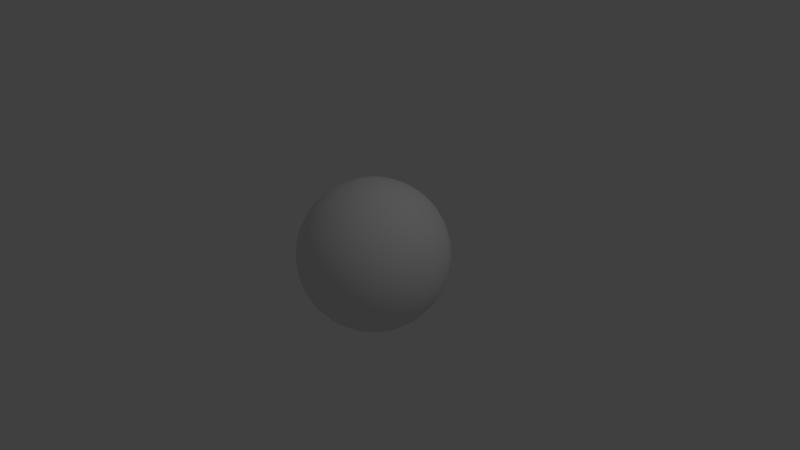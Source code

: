 # Source: pinkblue1.blend  (saved by Blender 2.76.0; exported with 4.5.12 LTS)
import bpy
from mathutils import Matrix  # noqa: F401  (used for matrix-valued properties, if any)

bpy.ops.wm.read_factory_settings(use_empty=True)
scene = bpy.context.scene
scene.name = 'Scene'

# ---- collections
col_collection_1 = bpy.data.collections.new('Collection 1'); scene.collection.children.link(col_collection_1)

# ---- materials (node trees are filled in below, after node groups)
mat_pinkbluematerial1 = bpy.data.materials.new('pinkblueMaterial1')
mat_pinkbluematerial1.alpha_threshold = 0.0
mat_pinkbluematerial1.use_transparent_shadow = False
mat_pinkbluematerial1.roughness = 0.5

# ---- material node trees

# ---- world
world_world = bpy.data.worlds.new('World'); scene.world = world_world
world_world.color = (0.05088, 0.05088, 0.05088)
world_world.use_sun_shadow = False
world_world.sun_shadow_jitter_overblur = 0.0
world_world.cycles.sampling_method = 'MANUAL'
world_world.cycles.sample_map_resolution = 256

# ---- cameras
cam_camera = bpy.data.cameras.new('Camera')
cam_camera.clip_end = 100.0
cam_camera.lens = 35.0
cam_camera.sensor_width = 32.0
cam_camera.sensor_height = 18.0
cam_camera.ortho_scale = 7.314
cam_camera.dof.focus_distance = 0.0
cam_camera.dof.aperture_fstop = 128.0

# ---- lights
light_lamp = bpy.data.lights.new('Lamp', 'POINT')
light_lamp.transmission_factor = 0.0
light_lamp.cutoff_distance = 30.0
light_lamp.energy = 100.0
light_lamp.shadow_buffer_clip_start = 1.001
light_lamp.shadow_soft_size = 0.1
light_lamp.shadow_maximum_resolution = 0.006
light_lamp.use_absolute_resolution = True
light_lamp.cycles.use_multiple_importance_sampling = False

# ---- meshes
me_sphere = bpy.data.meshes.new('Sphere')
me_sphere.from_pydata([(-0.1951, 0.0, 0.9808), (-0.3827, 0.0, 0.9239), (-0.5556, 0.0, 0.8315), (-0.7071, 0.0, 0.7071), (-0.8315, 0.0, 0.5556), (-0.9239, 0.0, 0.3827), (-0.9808, 0.0, 0.1951), (-1.0, 0.0, 7.55e-08), (-0.9808, 0.0, -0.1951), (-0.9239, 0.0, -0.3827), (-0.8315, 0.0, -0.5556), (-0.7071, 0.0, -0.7071), (-0.5556, 0.0, -0.8315), (-0.3827, 0.0, -0.9239), (-0.1951, 0.0, -0.9808), (-0.1913, 0.03806, 0.9808), (-0.3753, 0.07466, 0.9239), (-0.5449, 0.1084, 0.8315), (-0.6935, 0.1379, 0.7071), (-0.8155, 0.1622, 0.5556), (-0.9061, 0.1802, 0.3827), (-0.9619, 0.1913, 0.1951), (-0.9808, 0.1951, 7.55e-08), (-0.9619, 0.1913, -0.1951), (-0.9061, 0.1802, -0.3827), (-0.8155, 0.1622, -0.5556), (-0.6935, 0.1379, -0.7071), (-0.5449, 0.1084, -0.8315), (-0.3753, 0.07466, -0.9239), (-0.1913, 0.03806, -0.9808), (-0.1802, 0.07466, 0.9808), (-0.3536, 0.1464, 0.9239), (-0.5133, 0.2126, 0.8315), (-0.6533, 0.2706, 0.7071), (-0.7682, 0.3182, 0.5556), (-0.8536, 0.3536, 0.3827), (-0.9061, 0.3753, 0.1951), (-0.9239, 0.3827, 7.55e-08), (-0.9061, 0.3753, -0.1951), (-0.8536, 0.3536, -0.3827), (-0.7682, 0.3182, -0.5556), (-0.6533, 0.2706, -0.7071), (-0.5133, 0.2126, -0.8315), (-0.3536, 0.1464, -0.9239), (-0.1802, 0.07466, -0.9808), (-0.1622, 0.1084, 0.9808), (-0.3182, 0.2126, 0.9239), (-0.4619, 0.3087, 0.8315), (-0.5879, 0.3928, 0.7071), (-0.6913, 0.4619, 0.5556), (-0.7682, 0.5133, 0.3827), (-0.8155, 0.5449, 0.1951), (-0.8315, 0.5556, 7.55e-08), (-0.8155, 0.5449, -0.1951), (-0.7682, 0.5133, -0.3827), (-0.6913, 0.4619, -0.5556), (-0.5879, 0.3928, -0.7071), (-0.4619, 0.3087, -0.8315), (-0.3182, 0.2126, -0.9239), (-0.1622, 0.1084, -0.9808), (-0.1379, 0.1379, 0.9808), (-0.2706, 0.2706, 0.9239), (-0.3928, 0.3928, 0.8315), (-0.5, 0.5, 0.7071), (-0.5879, 0.5879, 0.5556), (-0.6533, 0.6533, 0.3827), (-0.6935, 0.6935, 0.1951), (-0.7071, 0.7071, 7.55e-08), (-0.6935, 0.6935, -0.1951), (-0.6533, 0.6533, -0.3827), (-0.5879, 0.5879, -0.5556), (-0.5, 0.5, -0.7071), (-0.3928, 0.3928, -0.8315), (-0.2706, 0.2706, -0.9239), (-0.1379, 0.1379, -0.9808), (-0.1084, 0.1622, 0.9808), (-0.2126, 0.3182, 0.9239), (-0.3087, 0.4619, 0.8315), (-0.3928, 0.5879, 0.7071), (-0.4619, 0.6913, 0.5556), (-0.5133, 0.7682, 0.3827), (-0.5449, 0.8155, 0.1951), (-0.5556, 0.8315, 7.55e-08), (-0.5449, 0.8155, -0.1951), (-0.5133, 0.7682, -0.3827), (-0.4619, 0.6913, -0.5556), (-0.3928, 0.5879, -0.7071), (-0.3087, 0.4619, -0.8315), (-0.2126, 0.3182, -0.9239), (-0.1084, 0.1622, -0.9808), (-0.07466, 0.1802, 0.9808), (-0.1464, 0.3536, 0.9239), (-0.2126, 0.5133, 0.8315), (-0.2706, 0.6533, 0.7071), (-0.3182, 0.7682, 0.5556), (-0.3536, 0.8536, 0.3827), (-0.3753, 0.9061, 0.1951), (-0.3827, 0.9239, 7.55e-08), (-0.3753, 0.9061, -0.1951), (-0.3536, 0.8536, -0.3827), (-0.3182, 0.7682, -0.5556), (-0.2706, 0.6533, -0.7071), (-0.2126, 0.5133, -0.8315), (-0.1464, 0.3536, -0.9239), (-0.07466, 0.1802, -0.9808), (-0.03806, 0.1913, 0.9808), (-0.07466, 0.3753, 0.9239), (-0.1084, 0.5449, 0.8315), (-0.1379, 0.6935, 0.7071), (-0.1622, 0.8155, 0.5556), (-0.1802, 0.9061, 0.3827), (-0.1913, 0.9619, 0.1951), (-0.1951, 0.9808, 7.55e-08), (-0.1913, 0.9619, -0.1951), (-0.1802, 0.9061, -0.3827), (-0.1622, 0.8155, -0.5556), (-0.1379, 0.6935, -0.7071), (-0.1084, 0.5449, -0.8315), (-0.07466, 0.3753, -0.9239), (-0.03806, 0.1913, -0.9808), (3.266e-07, 0.1951, 0.9808), (3.192e-07, 0.3827, 0.9239), (3.117e-07, 0.5556, 0.8315), (3.192e-07, 0.7071, 0.7071), (3.341e-07, 0.8315, 0.5556), (2.745e-07, 0.9239, 0.3827), (3.937e-07, 0.9808, 0.1951), (3.788e-07, 1.0, 7.55e-08), (3.937e-07, 0.9808, -0.1951), (2.298e-07, 0.9239, -0.3827), (3.341e-07, 0.8315, -0.5556), (3.192e-07, 0.7071, -0.7071), (3.415e-07, 0.5556, -0.8315), (3.043e-07, 0.3827, -0.9239), (3.08e-07, 0.1951, -0.9808), (0.03806, 0.1913, 0.9808), (0.07466, 0.3753, 0.9239), (0.1084, 0.5449, 0.8315), (0.138, 0.6935, 0.7071), (0.1622, 0.8155, 0.5556), (0.1802, 0.9061, 0.3827), (0.1913, 0.9619, 0.1951), (0.1951, 0.9808, 7.55e-08), (0.1913, 0.9619, -0.1951), (0.1802, 0.9061, -0.3827), (0.1622, 0.8155, -0.5556), (0.138, 0.6935, -0.7071), (0.1084, 0.5449, -0.8315), (0.07466, 0.3753, -0.9239), (0.03806, 0.1913, -0.9808), (0.07466, 0.1802, 0.9808), (0.1464, 0.3536, 0.9239), (0.2126, 0.5133, 0.8315), (0.2706, 0.6533, 0.7071), (0.3182, 0.7682, 0.5556), (0.3536, 0.8536, 0.3827), (0.3753, 0.9061, 0.1951), (0.3827, 0.9239, 7.55e-08), (0.3753, 0.9061, -0.1951), (0.3536, 0.8536, -0.3827), (0.3182, 0.7682, -0.5556), (0.2706, 0.6533, -0.7071), (0.2126, 0.5133, -0.8315), (0.1464, 0.3536, -0.9239), (0.07466, 0.1802, -0.9808), (0.1084, 0.1622, 0.9808), (0.2126, 0.3182, 0.9239), (0.3087, 0.4619, 0.8315), (0.3928, 0.5879, 0.7071), (0.4619, 0.6913, 0.5556), (0.5133, 0.7682, 0.3827), (0.5449, 0.8155, 0.1951), (0.5556, 0.8315, 7.55e-08), (0.5449, 0.8155, -0.1951), (0.5133, 0.7682, -0.3827), (0.4619, 0.6913, -0.5556), (0.3928, 0.5879, -0.7071), (0.3087, 0.4619, -0.8315), (0.2126, 0.3182, -0.9239), (0.1084, 0.1622, -0.9808), (0.138, 0.1379, 0.9808), (0.2706, 0.2706, 0.9239), (0.3928, 0.3928, 0.8315), (0.5, 0.5, 0.7071), (0.5879, 0.5879, 0.5556), (0.6533, 0.6533, 0.3827), (0.6935, 0.6935, 0.1951), (0.7071, 0.7071, 7.55e-08), (0.6935, 0.6935, -0.1951), (0.6533, 0.6533, -0.3827), (0.5879, 0.5879, -0.5556), (0.5, 0.5, -0.7071), (0.3928, 0.3928, -0.8315), (0.2706, 0.2706, -0.9239), (0.138, 0.1379, -0.9808), (0.1622, 0.1084, 0.9808), (0.3182, 0.2126, 0.9239), (0.4619, 0.3087, 0.8315), (0.5879, 0.3928, 0.7071), (0.6913, 0.4619, 0.5556), (0.7682, 0.5133, 0.3827), (0.8155, 0.5449, 0.1951), (0.8315, 0.5556, 7.55e-08), (0.8155, 0.5449, -0.1951), (0.7682, 0.5133, -0.3827), (0.6913, 0.4619, -0.5556), (0.5879, 0.3928, -0.7071), (0.4619, 0.3087, -0.8315), (0.3182, 0.2126, -0.9239), (0.1622, 0.1084, -0.9808), (0.1802, 0.07466, 0.9808), (0.3536, 0.1464, 0.9239), (0.5133, 0.2126, 0.8315), (0.6533, 0.2706, 0.7071), (0.7682, 0.3182, 0.5556), (0.8536, 0.3536, 0.3827), (0.9061, 0.3753, 0.1951), (0.9239, 0.3827, 7.55e-08), (0.9061, 0.3753, -0.1951), (0.8536, 0.3536, -0.3827), (0.7682, 0.3182, -0.5556), (0.6533, 0.2706, -0.7071), (0.5133, 0.2126, -0.8315), (0.3536, 0.1464, -0.9239), (0.1802, 0.07466, -0.9808), (0.1913, 0.03806, 0.9808), (0.3753, 0.07466, 0.9239), (0.5449, 0.1084, 0.8315), (0.6935, 0.1379, 0.7071), (0.8155, 0.1622, 0.5556), (0.9061, 0.1802, 0.3827), (0.9619, 0.1913, 0.1951), (0.9808, 0.1951, 7.55e-08), (0.9619, 0.1913, -0.1951), (0.9061, 0.1802, -0.3827), (0.8155, 0.1622, -0.5556), (0.6935, 0.1379, -0.7071), (0.5449, 0.1084, -0.8315), (0.3753, 0.07466, -0.9239), (0.1913, 0.03806, -0.9808), (0.1951, -7.212e-09, 0.9808), (0.3827, 4.122e-08, 0.9239), (0.5556, 2.632e-08, 0.8315), (0.7071, -2.584e-08, 0.7071), (0.8315, -8.544e-08, 0.5556), (0.9239, 6.357e-08, 0.3827), (0.9808, -8.544e-08, 0.1951), (1.0, -1.003e-07, 7.55e-08), (0.9808, -8.544e-08, -0.1951), (0.9239, 6.357e-08, -0.3827), (0.8315, -8.544e-08, -0.5556), (0.7071, -2.584e-08, -0.7071), (0.5556, -1.094e-08, -0.8315), (0.3827, 3.964e-09, -0.9239), (0.1951, 3.964e-09, -0.9808), (0.1913, -0.03806, 0.9808), (0.3753, -0.07466, 0.9239), (0.5449, -0.1084, 0.8315), (0.6935, -0.1379, 0.7071), (0.8155, -0.1622, 0.5556), (0.9061, -0.1802, 0.3827), (0.9619, -0.1913, 0.1951), (0.9808, -0.1951, 7.55e-08), (0.9619, -0.1913, -0.1951), (0.9061, -0.1802, -0.3827), (0.8155, -0.1622, -0.5556), (0.6935, -0.1379, -0.7071), (0.5449, -0.1084, -0.8315), (0.3753, -0.07466, -0.9239), (0.1913, -0.03806, -0.9808), (0.1802, -0.07466, 0.9808), (0.3536, -0.1464, 0.9239), (0.5133, -0.2126, 0.8315), (0.6533, -0.2706, 0.7071), (0.7682, -0.3182, 0.5556), (0.8536, -0.3536, 0.3827), (0.9061, -0.3753, 0.1951), (0.9239, -0.3827, 7.55e-08), (0.9061, -0.3753, -0.1951), (0.8536, -0.3536, -0.3827), (0.7682, -0.3182, -0.5556), (0.6533, -0.2706, -0.7071), (0.5133, -0.2126, -0.8315), (0.3536, -0.1464, -0.9239), (0.1802, -0.07466, -0.9808), (0.1622, -0.1084, 0.9808), (0.3182, -0.2126, 0.9239), (0.4619, -0.3087, 0.8315), (0.5879, -0.3928, 0.7071), (0.6913, -0.4619, 0.5556), (0.7682, -0.5133, 0.3827), (0.8155, -0.5449, 0.1951), (0.8315, -0.5556, 7.55e-08), (0.8155, -0.5449, -0.1951), (0.7682, -0.5133, -0.3827), (0.6913, -0.4619, -0.5556), (0.5879, -0.3928, -0.7071), (0.4619, -0.3087, -0.8315), (0.3182, -0.2126, -0.9239), (0.1622, -0.1084, -0.9808), (0.138, -0.1379, 0.9808), (0.2706, -0.2706, 0.9239), (0.3928, -0.3928, 0.8315), (0.5, -0.5, 0.7071), (0.5879, -0.5879, 0.5556), (0.6533, -0.6533, 0.3827), (0.6935, -0.6935, 0.1951), (0.7071, -0.7071, 7.55e-08), (0.6935, -0.6935, -0.1951), (0.6533, -0.6533, -0.3827), (0.5879, -0.5879, -0.5556), (0.5, -0.5, -0.7071), (0.3928, -0.3928, -0.8315), (0.2706, -0.2706, -0.9239), (0.1379, -0.1379, -0.9808), (0.1084, -0.1622, 0.9808), (0.2126, -0.3182, 0.9239), (0.3087, -0.4619, 0.8315), (0.3928, -0.5879, 0.7071), (0.4619, -0.6913, 0.5556), (0.5133, -0.7682, 0.3827), (0.5449, -0.8155, 0.1951), (0.5556, -0.8315, 7.55e-08), (0.5449, -0.8155, -0.1951), (0.5133, -0.7682, -0.3827), (0.4619, -0.6913, -0.5556), (0.3928, -0.5879, -0.7071), (0.3087, -0.4619, -0.8315), (0.2126, -0.3182, -0.9239), (0.1084, -0.1622, -0.9808), (3.258e-07, 0.0, -1.0), (0.07466, -0.1802, 0.9808), (0.1464, -0.3536, 0.9239), (0.2126, -0.5133, 0.8315), (0.2706, -0.6533, 0.7071), (0.3182, -0.7682, 0.5556), (0.3536, -0.8536, 0.3827), (0.3753, -0.9061, 0.1951), (0.3827, -0.9239, 7.55e-08), (0.3753, -0.9061, -0.1951), (0.3536, -0.8536, -0.3827), (0.3182, -0.7682, -0.5556), (0.2706, -0.6533, -0.7071), (0.2126, -0.5133, -0.8315), (0.1464, -0.3536, -0.9239), (0.07466, -0.1802, -0.9808), (0.03806, -0.1913, 0.9808), (0.07466, -0.3753, 0.9239), (0.1084, -0.5449, 0.8315), (0.1379, -0.6935, 0.7071), (0.1622, -0.8155, 0.5556), (0.1802, -0.9061, 0.3827), (0.1913, -0.9619, 0.1951), (0.1951, -0.9808, 7.55e-08), (0.1913, -0.9619, -0.1951), (0.1802, -0.9061, -0.3827), (0.1622, -0.8155, -0.5556), (0.1379, -0.6935, -0.7071), (0.1084, -0.5449, -0.8315), (0.07466, -0.3753, -0.9239), (0.03806, -0.1913, -0.9808), (3.117e-07, -0.1951, 0.9808), (2.819e-07, -0.3827, 0.9239), (2.819e-07, -0.5556, 0.8315), (1.851e-07, -0.7071, 0.7071), (1.404e-07, -0.8315, 0.5556), (3.192e-07, -0.9239, 0.3827), (9.567e-08, -0.9808, 0.1951), (1.404e-07, -1.0, 7.55e-08), (9.567e-08, -0.9808, -0.1951), (3.192e-07, -0.9239, -0.3827), (1.404e-07, -0.8315, -0.5556), (1.851e-07, -0.7071, -0.7071), (2.596e-07, -0.5556, -0.8315), (2.521e-07, -0.3827, -0.9239), (3.155e-07, -0.1951, -0.9808), (-0.03806, -0.1913, 0.9808), (-0.07466, -0.3753, 0.9239), (-0.1084, -0.5449, 0.8315), (-0.1379, -0.6935, 0.7071), (-0.1622, -0.8155, 0.5556), (-0.1802, -0.9061, 0.3827), (-0.1913, -0.9619, 0.1951), (-0.1951, -0.9808, 7.55e-08), (-0.1913, -0.9619, -0.1951), (-0.1802, -0.9061, -0.3827), (-0.1622, -0.8155, -0.5556), (-0.1379, -0.6935, -0.7071), (-0.1084, -0.5449, -0.8315), (-0.07466, -0.3753, -0.9239), (-0.03806, -0.1913, -0.9808), (-0.07466, -0.1802, 0.9808), (-0.1464, -0.3536, 0.9239), (-0.2126, -0.5133, 0.8315), (-0.2706, -0.6533, 0.7071), (-0.3182, -0.7682, 0.5556), (-0.3536, -0.8536, 0.3827), (-0.3753, -0.9061, 0.1951), (-0.3827, -0.9239, 7.55e-08), (-0.3753, -0.9061, -0.1951), (-0.3536, -0.8536, -0.3827), (-0.3182, -0.7682, -0.5556), (-0.2706, -0.6533, -0.7071), (-0.2126, -0.5133, -0.8315), (-0.1464, -0.3536, -0.9239), (-0.07466, -0.1802, -0.9808), (-0.1084, -0.1622, 0.9808), (-0.2126, -0.3182, 0.9239), (-0.3087, -0.4619, 0.8315), (-0.3928, -0.5879, 0.7071), (-0.4619, -0.6913, 0.5556), (-0.5133, -0.7682, 0.3827), (-0.5449, -0.8155, 0.1951), (-0.5556, -0.8315, 7.55e-08), (-0.5449, -0.8155, -0.1951), (-0.5133, -0.7682, -0.3827), (-0.4619, -0.6913, -0.5556), (-0.3928, -0.5879, -0.7071), (-0.3087, -0.4619, -0.8315), (-0.2126, -0.3182, -0.9239), (-0.1084, -0.1622, -0.9808), (-0.1379, -0.1379, 0.9808), (-0.2706, -0.2706, 0.9239), (-0.3928, -0.3928, 0.8315), (-0.5, -0.5, 0.7071), (-0.5879, -0.5879, 0.5556), (-0.6533, -0.6533, 0.3827), (-0.6935, -0.6935, 0.1951), (-0.7071, -0.7071, 7.55e-08), (-0.6935, -0.6935, -0.1951), (-0.6533, -0.6533, -0.3827), (-0.5879, -0.5879, -0.5556), (-0.5, -0.5, -0.7071), (-0.3928, -0.3928, -0.8315), (-0.2706, -0.2706, -0.9239), (-0.1379, -0.1379, -0.9808), (-0.1622, -0.1084, 0.9808), (-0.3182, -0.2126, 0.9239), (-0.4619, -0.3087, 0.8315), (-0.5879, -0.3928, 0.7071), (-0.6913, -0.4619, 0.5556), (-0.7682, -0.5133, 0.3827), (-0.8155, -0.5449, 0.1951), (-0.8315, -0.5556, 7.55e-08), (-0.8155, -0.5449, -0.1951), (-0.7682, -0.5133, -0.3827), (-0.6913, -0.4619, -0.5556), (-0.5879, -0.3928, -0.7071), (-0.4619, -0.3087, -0.8315), (-0.3182, -0.2126, -0.9239), (-0.1622, -0.1084, -0.9808), (2.48e-08, -1.247e-07, 1.0), (-0.1802, -0.07466, 0.9808), (-0.3536, -0.1464, 0.9239), (-0.5133, -0.2126, 0.8315), (-0.6533, -0.2706, 0.7071), (-0.7682, -0.3182, 0.5556), (-0.8536, -0.3536, 0.3827), (-0.9061, -0.3753, 0.1951), (-0.9239, -0.3827, 7.55e-08), (-0.9061, -0.3753, -0.1951), (-0.8536, -0.3536, -0.3827), (-0.7682, -0.3182, -0.5556), (-0.6533, -0.2706, -0.7071), (-0.5133, -0.2126, -0.8315), (-0.3536, -0.1464, -0.9239), (-0.1802, -0.07466, -0.9808), (-0.1913, -0.03806, 0.9808), (-0.3753, -0.07466, 0.9239), (-0.5449, -0.1084, 0.8315), (-0.6935, -0.1379, 0.7071), (-0.8155, -0.1622, 0.5556), (-0.9061, -0.1802, 0.3827), (-0.9619, -0.1913, 0.1951), (-0.9808, -0.1951, 7.55e-08), (-0.9619, -0.1913, -0.1951), (-0.9061, -0.1802, -0.3827), (-0.8155, -0.1622, -0.5556), (-0.6935, -0.1379, -0.7071), (-0.5449, -0.1084, -0.8315), (-0.3753, -0.07466, -0.9239), (-0.1913, -0.03806, -0.9808)], [], [(13, 12, 27, 28), (6, 5, 20, 21), (14, 13, 28, 29), (7, 6, 21, 22), (8, 7, 22, 23), (1, 0, 15, 16), (9, 8, 23, 24), (2, 1, 16, 17), (10, 9, 24, 25), (3, 2, 17, 18), (11, 10, 25, 26), (4, 3, 18, 19), (12, 11, 26, 27), (5, 4, 19, 20), (27, 26, 41, 42), (20, 19, 34, 35), (28, 27, 42, 43), (21, 20, 35, 36), (29, 28, 43, 44), (22, 21, 36, 37), (23, 22, 37, 38), (16, 15, 30, 31), (24, 23, 38, 39), (17, 16, 31, 32), (25, 24, 39, 40), (18, 17, 32, 33), (26, 25, 40, 41), (19, 18, 33, 34), (31, 30, 45, 46), (39, 38, 53, 54), (32, 31, 46, 47), (40, 39, 54, 55), (33, 32, 47, 48), (41, 40, 55, 56), (34, 33, 48, 49), (42, 41, 56, 57), (35, 34, 49, 50), (43, 42, 57, 58), (36, 35, 50, 51), (44, 43, 58, 59), (37, 36, 51, 52), (38, 37, 52, 53), (50, 49, 64, 65), (58, 57, 72, 73), (51, 50, 65, 66), (59, 58, 73, 74), (52, 51, 66, 67), (53, 52, 67, 68), (46, 45, 60, 61), (54, 53, 68, 69), (47, 46, 61, 62), (55, 54, 69, 70), (48, 47, 62, 63), (56, 55, 70, 71), (49, 48, 63, 64), (57, 56, 71, 72), (69, 68, 83, 84), (62, 61, 76, 77), (70, 69, 84, 85), (63, 62, 77, 78), (71, 70, 85, 86), (64, 63, 78, 79), (72, 71, 86, 87), (65, 64, 79, 80), (73, 72, 87, 88), (66, 65, 80, 81), (74, 73, 88, 89), (67, 66, 81, 82), (68, 67, 82, 83), (61, 60, 75, 76), (88, 87, 102, 103), (81, 80, 95, 96), (89, 88, 103, 104), (82, 81, 96, 97), (83, 82, 97, 98), (76, 75, 90, 91), (84, 83, 98, 99), (77, 76, 91, 92), (85, 84, 99, 100), (78, 77, 92, 93), (86, 85, 100, 101), (79, 78, 93, 94), (87, 86, 101, 102), (80, 79, 94, 95), (100, 99, 114, 115), (93, 92, 107, 108), (101, 100, 115, 116), (94, 93, 108, 109), (102, 101, 116, 117), (95, 94, 109, 110), (103, 102, 117, 118), (96, 95, 110, 111), (104, 103, 118, 119), (97, 96, 111, 112), (98, 97, 112, 113), (91, 90, 105, 106), (99, 98, 113, 114), (92, 91, 106, 107), (119, 118, 133, 134), (112, 111, 126, 127), (113, 112, 127, 128), (106, 105, 120, 121), (114, 113, 128, 129), (107, 106, 121, 122), (115, 114, 129, 130), (108, 107, 122, 123), (116, 115, 130, 131), (109, 108, 123, 124), (117, 116, 131, 132), (110, 109, 124, 125), (118, 117, 132, 133), (111, 110, 125, 126), (123, 122, 137, 138), (131, 130, 145, 146), (124, 123, 138, 139), (132, 131, 146, 147), (125, 124, 139, 140), (133, 132, 147, 148), (126, 125, 140, 141), (134, 133, 148, 149), (127, 126, 141, 142), (128, 127, 142, 143), (121, 120, 135, 136), (129, 128, 143, 144), (122, 121, 136, 137), (130, 129, 144, 145), (142, 141, 156, 157), (143, 142, 157, 158), (136, 135, 150, 151), (144, 143, 158, 159), (137, 136, 151, 152), (145, 144, 159, 160), (138, 137, 152, 153), (146, 145, 160, 161), (139, 138, 153, 154), (147, 146, 161, 162), (140, 139, 154, 155), (148, 147, 162, 163), (141, 140, 155, 156), (149, 148, 163, 164), (161, 160, 175, 176), (154, 153, 168, 169), (162, 161, 176, 177), (155, 154, 169, 170), (163, 162, 177, 178), (156, 155, 170, 171), (164, 163, 178, 179), (157, 156, 171, 172), (158, 157, 172, 173), (151, 150, 165, 166), (159, 158, 173, 174), (152, 151, 166, 167), (160, 159, 174, 175), (153, 152, 167, 168), (173, 172, 187, 188), (166, 165, 180, 181), (174, 173, 188, 189), (167, 166, 181, 182), (175, 174, 189, 190), (168, 167, 182, 183), (176, 175, 190, 191), (169, 168, 183, 184), (177, 176, 191, 192), (170, 169, 184, 185), (178, 177, 192, 193), (171, 170, 185, 186), (179, 178, 193, 194), (172, 171, 186, 187), (184, 183, 198, 199), (192, 191, 206, 207), (185, 184, 199, 200), (193, 192, 207, 208), (186, 185, 200, 201), (194, 193, 208, 209), (187, 186, 201, 202), (188, 187, 202, 203), (181, 180, 195, 196), (189, 188, 203, 204), (182, 181, 196, 197), (190, 189, 204, 205), (183, 182, 197, 198), (191, 190, 205, 206), (203, 202, 217, 218), (196, 195, 210, 211), (204, 203, 218, 219), (197, 196, 211, 212), (205, 204, 219, 220), (198, 197, 212, 213), (206, 205, 220, 221), (199, 198, 213, 214), (207, 206, 221, 222), (200, 199, 214, 215), (208, 207, 222, 223), (201, 200, 215, 216), (209, 208, 223, 224), (202, 201, 216, 217), (222, 221, 236, 237), (215, 214, 229, 230), (223, 222, 237, 238), (216, 215, 230, 231), (224, 223, 238, 239), (217, 216, 231, 232), (218, 217, 232, 233), (211, 210, 225, 226), (219, 218, 233, 234), (212, 211, 226, 227), (220, 219, 234, 235), (213, 212, 227, 228), (221, 220, 235, 236), (214, 213, 228, 229), (234, 233, 248, 249), (227, 226, 241, 242), (235, 234, 249, 250), (228, 227, 242, 243), (236, 235, 250, 251), (229, 228, 243, 244), (237, 236, 251, 252), (230, 229, 244, 245), (238, 237, 252, 253), (231, 230, 245, 246), (239, 238, 253, 254), (232, 231, 246, 247), (233, 232, 247, 248), (226, 225, 240, 241), (253, 252, 267, 268), (246, 245, 260, 261), (254, 253, 268, 269), (247, 246, 261, 262), (248, 247, 262, 263), (241, 240, 255, 256), (249, 248, 263, 264), (242, 241, 256, 257), (250, 249, 264, 265), (243, 242, 257, 258), (251, 250, 265, 266), (244, 243, 258, 259), (252, 251, 266, 267), (245, 244, 259, 260), (257, 256, 271, 272), (265, 264, 279, 280), (258, 257, 272, 273), (266, 265, 280, 281), (259, 258, 273, 274), (267, 266, 281, 282), (260, 259, 274, 275), (268, 267, 282, 283), (261, 260, 275, 276), (269, 268, 283, 284), (262, 261, 276, 277), (263, 262, 277, 278), (256, 255, 270, 271), (264, 263, 278, 279), (276, 275, 290, 291), (284, 283, 298, 299), (277, 276, 291, 292), (278, 277, 292, 293), (271, 270, 285, 286), (279, 278, 293, 294), (272, 271, 286, 287), (280, 279, 294, 295), (273, 272, 287, 288), (281, 280, 295, 296), (274, 273, 288, 289), (282, 281, 296, 297), (275, 274, 289, 290), (283, 282, 297, 298), (295, 294, 309, 310), (288, 287, 302, 303), (296, 295, 310, 311), (289, 288, 303, 304), (297, 296, 311, 312), (290, 289, 304, 305), (298, 297, 312, 313), (291, 290, 305, 306), (299, 298, 313, 314), (292, 291, 306, 307), (293, 292, 307, 308), (286, 285, 300, 301), (294, 293, 308, 309), (287, 286, 301, 302), (314, 313, 328, 329), (307, 306, 321, 322), (308, 307, 322, 323), (301, 300, 315, 316), (309, 308, 323, 324), (302, 301, 316, 317), (310, 309, 324, 325), (303, 302, 317, 318), (311, 310, 325, 326), (304, 303, 318, 319), (312, 311, 326, 327), (305, 304, 319, 320), (313, 312, 327, 328), (306, 305, 320, 321), (318, 317, 333, 334), (326, 325, 341, 342), (319, 318, 334, 335), (327, 326, 342, 343), (320, 319, 335, 336), (328, 327, 343, 344), (321, 320, 336, 337), (329, 328, 344, 345), (322, 321, 337, 338), (323, 322, 338, 339), (316, 315, 331, 332), (324, 323, 339, 340), (317, 316, 332, 333), (325, 324, 340, 341), (338, 337, 352, 353), (339, 338, 353, 354), (332, 331, 346, 347), (340, 339, 354, 355), (333, 332, 347, 348), (341, 340, 355, 356), (334, 333, 348, 349), (342, 341, 356, 357), (335, 334, 349, 350), (343, 342, 357, 358), (336, 335, 350, 351), (344, 343, 358, 359), (337, 336, 351, 352), (345, 344, 359, 360), (357, 356, 371, 372), (350, 349, 364, 365), (358, 357, 372, 373), (351, 350, 365, 366), (359, 358, 373, 374), (352, 351, 366, 367), (360, 359, 374, 375), (353, 352, 367, 368), (354, 353, 368, 369), (347, 346, 361, 362), (355, 354, 369, 370), (348, 347, 362, 363), (356, 355, 370, 371), (349, 348, 363, 364), (369, 368, 383, 384), (362, 361, 376, 377), (370, 369, 384, 385), (363, 362, 377, 378), (371, 370, 385, 386), (364, 363, 378, 379), (372, 371, 386, 387), (365, 364, 379, 380), (373, 372, 387, 388), (366, 365, 380, 381), (374, 373, 388, 389), (367, 366, 381, 382), (375, 374, 389, 390), (368, 367, 382, 383), (388, 387, 402, 403), (381, 380, 395, 396), (389, 388, 403, 404), (382, 381, 396, 397), (390, 389, 404, 405), (383, 382, 397, 398), (384, 383, 398, 399), (377, 376, 391, 392), (385, 384, 399, 400), (378, 377, 392, 393), (386, 385, 400, 401), (379, 378, 393, 394), (387, 386, 401, 402), (380, 379, 394, 395), (392, 391, 406, 407), (400, 399, 414, 415), (393, 392, 407, 408), (401, 400, 415, 416), (394, 393, 408, 409), (402, 401, 416, 417), (395, 394, 409, 410), (403, 402, 417, 418), (396, 395, 410, 411), (404, 403, 418, 419), (397, 396, 411, 412), (405, 404, 419, 420), (398, 397, 412, 413), (399, 398, 413, 414), (411, 410, 425, 426), (419, 418, 433, 434), (412, 411, 426, 427), (420, 419, 434, 435), (413, 412, 427, 428), (414, 413, 428, 429), (407, 406, 421, 422), (415, 414, 429, 430), (408, 407, 422, 423), (416, 415, 430, 431), (409, 408, 423, 424), (417, 416, 431, 432), (410, 409, 424, 425), (418, 417, 432, 433), (430, 429, 444, 445), (423, 422, 437, 438), (431, 430, 445, 446), (424, 423, 438, 439), (432, 431, 446, 447), (425, 424, 439, 440), (433, 432, 447, 448), (426, 425, 440, 441), (434, 433, 448, 449), (427, 426, 441, 442), (435, 434, 449, 450), (428, 427, 442, 443), (429, 428, 443, 444), (422, 421, 436, 437), (449, 448, 464, 465), (442, 441, 457, 458), (450, 449, 465, 466), (443, 442, 458, 459), (444, 443, 459, 460), (437, 436, 452, 453), (445, 444, 460, 461), (438, 437, 453, 454), (446, 445, 461, 462), (439, 438, 454, 455), (447, 446, 462, 463), (440, 439, 455, 456), (448, 447, 463, 464), (441, 440, 456, 457), (454, 453, 468, 469), (462, 461, 476, 477), (455, 454, 469, 470), (463, 462, 477, 478), (456, 455, 470, 471), (464, 463, 478, 479), (457, 456, 471, 472), (465, 464, 479, 480), (458, 457, 472, 473), (466, 465, 480, 481), (459, 458, 473, 474), (460, 459, 474, 475), (453, 452, 467, 468), (461, 460, 475, 476), (0, 451, 15), (330, 14, 29), (15, 451, 30), (330, 29, 44), (30, 451, 45), (330, 44, 59), (45, 451, 60), (330, 59, 74), (60, 451, 75), (330, 74, 89), (75, 451, 90), (330, 89, 104), (90, 451, 105), (330, 104, 119), (105, 451, 120), (330, 119, 134), (120, 451, 135), (330, 134, 149), (135, 451, 150), (330, 149, 164), (150, 451, 165), (330, 164, 179), (165, 451, 180), (330, 179, 194), (180, 451, 195), (330, 194, 209), (195, 451, 210), (330, 209, 224), (210, 451, 225), (330, 224, 239), (225, 451, 240), (330, 239, 254), (240, 451, 255), (330, 254, 269), (255, 451, 270), (330, 269, 284), (270, 451, 285), (330, 284, 299), (285, 451, 300), (330, 299, 314), (300, 451, 315), (330, 314, 329), (315, 451, 331), (330, 329, 345), (331, 451, 346), (330, 345, 360), (346, 451, 361), (330, 360, 375), (330, 375, 390), (361, 451, 376), (376, 451, 391), (330, 390, 405), (391, 451, 406), (330, 405, 420), (406, 451, 421), (330, 420, 435), (421, 451, 436), (330, 435, 450), (436, 451, 452), (330, 450, 466), (452, 451, 467), (330, 466, 481), (473, 472, 5, 6), (481, 480, 13, 14), (474, 473, 6, 7), (467, 451, 0), (330, 481, 14), (475, 474, 7, 8), (468, 467, 0, 1), (476, 475, 8, 9), (469, 468, 1, 2), (477, 476, 9, 10), (470, 469, 2, 3), (478, 477, 10, 11), (471, 470, 3, 4), (479, 478, 11, 12), (472, 471, 4, 5), (480, 479, 12, 13)])
me_sphere.polygons.foreach_set('use_smooth', [True] * 512)
_uv = me_sphere.uv_layers.new(name='UVMap')
_uv.uv.foreach_set('vector', [0.7393, 0.8642, 0.7025, 0.8714, 0.6978, 0.8385, 0.736, 0.8415, 0.5791, 0.8428, 0.5564, 0.8956, 0.523, 0.8717, 0.5437, 0.8175, 0.7792, 0.8525, 0.7393, 0.8642, 0.736, 0.8415, 0.7775, 0.8409, 0.5986, 0.7865, 0.5791, 0.8428, 0.5437, 0.8175, 0.5625, 0.7607, 0.6141, 0.7288, 0.5986, 0.7865, 0.5625, 0.7607, 0.5787, 0.7035, 0.9184, 0.1966, 0.8785, 0.1747, 0.8801, 0.1631, 0.9216, 0.1739, 0.625, 0.672, 0.6141, 0.7288, 0.5787, 0.7035, 0.5917, 0.6482, 0.9552, 0.2203, 0.9184, 0.1966, 0.9216, 0.1739, 0.9599, 0.1874, 0.6309, 0.6183, 0.625, 0.672, 0.5917, 0.6482, 0.6009, 0.5968, 0.9874, 0.245, 0.9552, 0.2203, 0.9599, 0.1874, 0.9934, 0.203, 0.6316, 0.5697, 0.6309, 0.6183, 0.6009, 0.5968, 0.6061, 0.5514, 0.5313, 0.9428, 0.5048, 0.9827, 0.4792, 0.9644, 0.5012, 0.9213, 0.7025, 0.8714, 0.6702, 0.8739, 0.6642, 0.8319, 0.6978, 0.8385, 0.5564, 0.8956, 0.5313, 0.9428, 0.5012, 0.9213, 0.523, 0.8717, 0.6978, 0.8385, 0.6642, 0.8319, 0.6642, 0.7892, 0.6978, 0.8049, 0.523, 0.8717, 0.5012, 0.9213, 0.469, 0.8996, 0.4872, 0.8475, 0.736, 0.8415, 0.6978, 0.8385, 0.6978, 0.8049, 0.736, 0.8183, 0.5437, 0.8175, 0.523, 0.8717, 0.4872, 0.8475, 0.5057, 0.7918, 0.7775, 0.8409, 0.736, 0.8415, 0.736, 0.8183, 0.7775, 0.8291, 0.5625, 0.7607, 0.5437, 0.8175, 0.5057, 0.7918, 0.5238, 0.7345, 0.5787, 0.7035, 0.5625, 0.7607, 0.5238, 0.7345, 0.5407, 0.6778, 0.9216, 0.1739, 0.8801, 0.1631, 0.8801, 0.1513, 0.9216, 0.1507, 0.5917, 0.6482, 0.5787, 0.7035, 0.5407, 0.6778, 0.5559, 0.624, 0.9599, 0.1874, 0.9216, 0.1739, 0.9216, 0.1507, 0.9599, 0.1538, 0.6009, 0.5968, 0.5917, 0.6482, 0.5559, 0.624, 0.5687, 0.5751, 0.9934, 0.203, 0.9599, 0.1874, 0.9599, 0.1538, 0.9934, 0.1603, 0.6061, 0.5514, 0.6009, 0.5968, 0.5687, 0.5751, 0.5787, 0.5329, 0.5012, 0.9213, 0.4792, 0.9644, 0.4518, 0.9459, 0.469, 0.8996, 0.9216, 0.1507, 0.8801, 0.1513, 0.8785, 0.1398, 0.9184, 0.128, 0.5559, 0.624, 0.5407, 0.6778, 0.5016, 0.6528, 0.5191, 0.6004, 0.9599, 0.1538, 0.9216, 0.1507, 0.9184, 0.128, 0.9552, 0.1208, 0.5687, 0.5751, 0.5559, 0.624, 0.5191, 0.6004, 0.5356, 0.5539, 0.4518, 0.9459, 0.4363, 0.9848, 0.4141, 0.9706, 0.4237, 0.9279, 0.5787, 0.5329, 0.5687, 0.5751, 0.5356, 0.5539, 0.5505, 0.5149, 0.469, 0.8996, 0.4518, 0.9459, 0.4237, 0.9279, 0.4359, 0.8784, 0.6978, 0.8049, 0.6642, 0.7892, 0.6702, 0.7472, 0.7025, 0.7719, 0.4872, 0.8475, 0.469, 0.8996, 0.4359, 0.8784, 0.4504, 0.8239, 0.736, 0.8183, 0.6978, 0.8049, 0.7025, 0.7719, 0.7393, 0.7956, 0.5057, 0.7918, 0.4872, 0.8475, 0.4504, 0.8239, 0.4666, 0.7667, 0.7775, 0.8291, 0.736, 0.8183, 0.7393, 0.7956, 0.7792, 0.8175, 0.5238, 0.7345, 0.5057, 0.7918, 0.4666, 0.7667, 0.4839, 0.709, 0.5407, 0.6778, 0.5238, 0.7345, 0.4839, 0.709, 0.5016, 0.6528, 0.4504, 0.8239, 0.4359, 0.8784, 0.4031, 0.8585, 0.414, 0.8019, 0.7393, 0.7956, 0.7025, 0.7719, 0.7118, 0.7409, 0.7457, 0.7743, 0.4666, 0.7667, 0.4504, 0.8239, 0.414, 0.8019, 0.428, 0.7433, 0.7792, 0.8175, 0.7393, 0.7956, 0.7457, 0.7743, 0.7824, 0.8066, 0.4839, 0.709, 0.4666, 0.7667, 0.428, 0.7433, 0.4445, 0.6851, 0.5016, 0.6528, 0.4839, 0.709, 0.4445, 0.6851, 0.4629, 0.6294, 0.9184, 0.128, 0.8785, 0.1398, 0.8752, 0.1289, 0.912, 0.1067, 0.5191, 0.6004, 0.5016, 0.6528, 0.4629, 0.6294, 0.4826, 0.5783, 0.9552, 0.1208, 0.9184, 0.128, 0.912, 0.1067, 0.9459, 0.08977, 0.5356, 0.5539, 0.5191, 0.6004, 0.4826, 0.5783, 0.5028, 0.534, 0.4237, 0.9279, 0.4141, 0.9706, 0.3922, 0.9574, 0.3958, 0.911, 0.5505, 0.5149, 0.5356, 0.5539, 0.5028, 0.534, 0.5226, 0.498, 0.4359, 0.8784, 0.4237, 0.9279, 0.3958, 0.911, 0.4031, 0.8585, 0.7025, 0.7719, 0.6702, 0.7472, 0.682, 0.7077, 0.7118, 0.7409, 0.4826, 0.5783, 0.4629, 0.6294, 0.4262, 0.6084, 0.448, 0.5586, 0.9459, 0.08977, 0.912, 0.1067, 0.9027, 0.08742, 0.9324, 0.06183, 0.5028, 0.534, 0.4826, 0.5783, 0.448, 0.5586, 0.4716, 0.5162, 0.3958, 0.911, 0.3922, 0.9574, 0.3714, 0.9455, 0.3693, 0.8959, 0.682, 0.7077, 0.6577, 0.6761, 0.6778, 0.6343, 0.6992, 0.6722, 0.4031, 0.8585, 0.3958, 0.911, 0.3693, 0.8959, 0.3719, 0.8407, 0.7118, 0.7409, 0.682, 0.7077, 0.6992, 0.6722, 0.7252, 0.7129, 0.414, 0.8019, 0.4031, 0.8585, 0.3719, 0.8407, 0.3793, 0.7821, 0.7457, 0.7743, 0.7118, 0.7409, 0.7252, 0.7129, 0.7549, 0.755, 0.428, 0.7433, 0.414, 0.8019, 0.3793, 0.7821, 0.3912, 0.7224, 0.7824, 0.8066, 0.7457, 0.7743, 0.7549, 0.755, 0.7872, 0.7968, 0.4445, 0.6851, 0.428, 0.7433, 0.3912, 0.7224, 0.407, 0.6637, 0.4629, 0.6294, 0.4445, 0.6851, 0.407, 0.6637, 0.4262, 0.6084, 0.912, 0.1067, 0.8752, 0.1289, 0.8705, 0.1191, 0.9027, 0.08742, 0.7549, 0.755, 0.7252, 0.7129, 0.7423, 0.6892, 0.7667, 0.7387, 0.3912, 0.7224, 0.3793, 0.7821, 0.3478, 0.7655, 0.3577, 0.7047, 0.7872, 0.7968, 0.7549, 0.755, 0.7667, 0.7387, 0.7932, 0.7885, 0.407, 0.6637, 0.3912, 0.7224, 0.3577, 0.7047, 0.3729, 0.6457, 0.4262, 0.6084, 0.407, 0.6637, 0.3729, 0.6457, 0.3927, 0.5908, 0.9027, 0.08742, 0.8705, 0.1191, 0.8645, 0.1107, 0.8909, 0.07106, 0.448, 0.5586, 0.4262, 0.6084, 0.3927, 0.5908, 0.4165, 0.542, 0.9324, 0.06183, 0.9027, 0.08742, 0.8909, 0.07106, 0.9153, 0.03808, 0.4716, 0.5162, 0.448, 0.5586, 0.4165, 0.542, 0.4432, 0.5013, 0.9585, 0.04328, 0.9324, 0.06183, 0.9153, 0.03808, 0.9367, 0.01304, 0.6992, 0.6722, 0.6778, 0.6343, 0.7034, 0.5988, 0.721, 0.6419, 0.3719, 0.8407, 0.3693, 0.8959, 0.3451, 0.8832, 0.3436, 0.8258, 0.7252, 0.7129, 0.6992, 0.6722, 0.721, 0.6419, 0.7423, 0.6892, 0.3793, 0.7821, 0.3719, 0.8407, 0.3436, 0.8258, 0.3478, 0.7655, 0.7034, 0.5988, 0.6904, 0.5613, 0.7239, 0.5303, 0.7336, 0.5708, 0.05484, 0.06203, 0.08299, 0.0172, 0.09973, 0.02629, 0.07615, 0.0736, 0.721, 0.6419, 0.7034, 0.5988, 0.7336, 0.5708, 0.7466, 0.6182, 0.03105, 0.1139, 0.05484, 0.06203, 0.07615, 0.0736, 0.05611, 0.1275, 0.7423, 0.6892, 0.721, 0.6419, 0.7466, 0.6182, 0.7625, 0.6705, 0.01253, 0.1709, 0.03105, 0.1139, 0.05611, 0.1275, 0.04038, 0.186, 0.7667, 0.7387, 0.7423, 0.6892, 0.7625, 0.6705, 0.7806, 0.7258, 0.0, 0.2308, 0.01253, 0.1709, 0.04038, 0.186, 0.02956, 0.2468, 0.7932, 0.7885, 0.7667, 0.7387, 0.7806, 0.7258, 0.8003, 0.7819, 0.3729, 0.6457, 0.3577, 0.7047, 0.3288, 0.6911, 0.3434, 0.6318, 0.3927, 0.5908, 0.3729, 0.6457, 0.3434, 0.6318, 0.3638, 0.5771, 0.8909, 0.07106, 0.8645, 0.1107, 0.8574, 0.1042, 0.8771, 0.0582, 0.4165, 0.542, 0.3927, 0.5908, 0.3638, 0.5771, 0.3893, 0.5292, 0.9153, 0.03808, 0.8909, 0.07106, 0.8771, 0.0582, 0.8952, 0.01941, 0.8003, 0.7819, 0.7806, 0.7258, 0.796, 0.7169, 0.8081, 0.7774, 0.02407, 0.3076, 0.02956, 0.2468, 0.06456, 0.2606, 0.05976, 0.3216, 0.02413, 0.366, 0.02407, 0.3076, 0.05976, 0.3216, 0.05912, 0.3797, 0.8771, 0.0582, 0.8574, 0.1042, 0.8495, 0.09964, 0.8617, 0.04934, 0.02972, 0.4198, 0.02413, 0.366, 0.05912, 0.3797, 0.06268, 0.4327, 0.8952, 0.01941, 0.8771, 0.0582, 0.8617, 0.04934, 0.8728, 0.006555, 0.7336, 0.5708, 0.7239, 0.5303, 0.7611, 0.5089, 0.767, 0.5516, 0.07615, 0.0736, 0.09973, 0.02629, 0.1196, 0.03407, 0.1014, 0.0835, 0.7466, 0.6182, 0.7336, 0.5708, 0.767, 0.5516, 0.7751, 0.6018, 0.05611, 0.1275, 0.07615, 0.0736, 0.1014, 0.0835, 0.08578, 0.1392, 0.7625, 0.6705, 0.7466, 0.6182, 0.7751, 0.6018, 0.7848, 0.6577, 0.04038, 0.186, 0.05611, 0.1275, 0.08578, 0.1392, 0.07335, 0.199, 0.7806, 0.7258, 0.7625, 0.6705, 0.7848, 0.6577, 0.796, 0.7169, 0.02956, 0.2468, 0.04038, 0.186, 0.07335, 0.199, 0.06456, 0.2606, 0.1014, 0.0835, 0.1196, 0.03407, 0.1417, 0.04023, 0.1296, 0.09134, 0.7751, 0.6018, 0.767, 0.5516, 0.8026, 0.5418, 0.8053, 0.5935, 0.08578, 0.1392, 0.1014, 0.0835, 0.1296, 0.09134, 0.1189, 0.1484, 0.7848, 0.6577, 0.7751, 0.6018, 0.8053, 0.5935, 0.8086, 0.6511, 0.07335, 0.199, 0.08578, 0.1392, 0.1189, 0.1484, 0.1102, 0.2092, 0.796, 0.7169, 0.7848, 0.6577, 0.8086, 0.6511, 0.8124, 0.7124, 0.06456, 0.2606, 0.07335, 0.199, 0.1102, 0.2092, 0.1036, 0.2714, 0.8081, 0.7774, 0.796, 0.7169, 0.8124, 0.7124, 0.8165, 0.7751, 0.05976, 0.3216, 0.06456, 0.2606, 0.1036, 0.2714, 0.09961, 0.3327, 0.05912, 0.3797, 0.05976, 0.3216, 0.09961, 0.3327, 0.09821, 0.3906, 0.8617, 0.04934, 0.8495, 0.09964, 0.8412, 0.09734, 0.8453, 0.04483, 0.06268, 0.4327, 0.05912, 0.3797, 0.09821, 0.3906, 0.0995, 0.443, 0.8728, 0.006555, 0.8617, 0.04934, 0.8453, 0.04483, 0.8491, 0.0, 0.767, 0.5516, 0.7611, 0.5089, 0.8006, 0.498, 0.8026, 0.5418, 0.09961, 0.3327, 0.1036, 0.2714, 0.1453, 0.2791, 0.1421, 0.3405, 0.09821, 0.3906, 0.09961, 0.3327, 0.1421, 0.3405, 0.1399, 0.3982, 0.8453, 0.04483, 0.8412, 0.09734, 0.8327, 0.09734, 0.8286, 0.04483, 0.0995, 0.443, 0.09821, 0.3906, 0.1399, 0.3982, 0.1388, 0.4502, 0.8491, 0.0, 0.8453, 0.04483, 0.8286, 0.04483, 0.8248, 0.0, 0.8026, 0.5418, 0.8006, 0.498, 0.8408, 0.498, 0.8388, 0.5418, 0.1296, 0.09134, 0.1417, 0.04023, 0.1653, 0.04455, 0.1596, 0.09683, 0.8053, 0.5935, 0.8026, 0.5418, 0.8388, 0.5418, 0.8361, 0.5935, 0.1189, 0.1484, 0.1296, 0.09134, 0.1596, 0.09683, 0.1542, 0.1549, 0.8086, 0.6511, 0.8053, 0.5935, 0.8361, 0.5935, 0.8328, 0.6511, 0.1102, 0.2092, 0.1189, 0.1484, 0.1542, 0.1549, 0.1494, 0.2164, 0.8124, 0.7124, 0.8086, 0.6511, 0.8328, 0.6511, 0.829, 0.7124, 0.1036, 0.2714, 0.1102, 0.2092, 0.1494, 0.2164, 0.1453, 0.2791, 0.8165, 0.7751, 0.8124, 0.7124, 0.829, 0.7124, 0.825, 0.7751, 0.8361, 0.5935, 0.8388, 0.5418, 0.8744, 0.5516, 0.8663, 0.6018, 0.1542, 0.1549, 0.1596, 0.09683, 0.1904, 0.09976, 0.1904, 0.1583, 0.8328, 0.6511, 0.8361, 0.5935, 0.8663, 0.6018, 0.8566, 0.6577, 0.1494, 0.2164, 0.1542, 0.1549, 0.1904, 0.1583, 0.1896, 0.2202, 0.829, 0.7124, 0.8328, 0.6511, 0.8566, 0.6577, 0.8454, 0.7169, 0.1453, 0.2791, 0.1494, 0.2164, 0.1896, 0.2202, 0.188, 0.2831, 0.825, 0.7751, 0.829, 0.7124, 0.8454, 0.7169, 0.8333, 0.7774, 0.1421, 0.3405, 0.1453, 0.2791, 0.188, 0.2831, 0.1856, 0.3446, 0.1399, 0.3982, 0.1421, 0.3405, 0.1856, 0.3446, 0.1825, 0.4023, 0.8286, 0.04483, 0.8327, 0.09734, 0.8244, 0.09964, 0.8123, 0.04934, 0.1388, 0.4502, 0.1399, 0.3982, 0.1825, 0.4023, 0.1789, 0.454, 0.1653, 0.04455, 0.1711, 0.0, 0.1878, 0.001584, 0.1895, 0.04684, 0.1388, 0.4942, 0.1388, 0.4502, 0.1789, 0.454, 0.1749, 0.4977, 0.1596, 0.09683, 0.1653, 0.04455, 0.1895, 0.04684, 0.1904, 0.09976, 0.1825, 0.4023, 0.1856, 0.3446, 0.2284, 0.3449, 0.2245, 0.4026, 0.8123, 0.04934, 0.8244, 0.09964, 0.8165, 0.1042, 0.7968, 0.0582, 0.1789, 0.454, 0.1825, 0.4023, 0.2245, 0.4026, 0.2185, 0.4543, 0.8011, 0.006555, 0.8123, 0.04934, 0.7968, 0.0582, 0.7787, 0.01941, 0.1749, 0.4977, 0.1789, 0.454, 0.2185, 0.4543, 0.2105, 0.498, 0.1904, 0.09976, 0.1895, 0.04684, 0.2133, 0.04704, 0.2206, 0.1, 0.8663, 0.6018, 0.8744, 0.5516, 0.9079, 0.5708, 0.8948, 0.6182, 0.1904, 0.1583, 0.1904, 0.09976, 0.2206, 0.1, 0.226, 0.1586, 0.8566, 0.6577, 0.8663, 0.6018, 0.8948, 0.6182, 0.8789, 0.6705, 0.1896, 0.2202, 0.1904, 0.1583, 0.226, 0.1586, 0.2292, 0.2205, 0.8454, 0.7169, 0.8566, 0.6577, 0.8789, 0.6705, 0.8608, 0.7258, 0.188, 0.2831, 0.1896, 0.2202, 0.2292, 0.2205, 0.23, 0.2835, 0.8333, 0.7774, 0.8454, 0.7169, 0.8608, 0.7258, 0.8412, 0.7819, 0.1856, 0.3446, 0.188, 0.2831, 0.23, 0.2835, 0.2284, 0.3449, 0.226, 0.1586, 0.2206, 0.1, 0.2493, 0.09757, 0.2597, 0.1557, 0.8789, 0.6705, 0.8948, 0.6182, 0.9204, 0.6419, 0.8991, 0.6892, 0.2292, 0.2205, 0.226, 0.1586, 0.2597, 0.1557, 0.2666, 0.2174, 0.8608, 0.7258, 0.8789, 0.6705, 0.8991, 0.6892, 0.8747, 0.7387, 0.23, 0.2835, 0.2292, 0.2205, 0.2666, 0.2174, 0.2697, 0.2801, 0.8412, 0.7819, 0.8608, 0.7258, 0.8747, 0.7387, 0.8482, 0.7885, 0.2284, 0.3449, 0.23, 0.2835, 0.2697, 0.2801, 0.2689, 0.3415, 0.2245, 0.4026, 0.2284, 0.3449, 0.2689, 0.3415, 0.2643, 0.3993, 0.7968, 0.0582, 0.8165, 0.1042, 0.8094, 0.1107, 0.783, 0.07106, 0.2185, 0.4543, 0.2245, 0.4026, 0.2643, 0.3993, 0.2559, 0.4511, 0.7787, 0.01941, 0.7968, 0.0582, 0.783, 0.07106, 0.7586, 0.03808, 0.9079, 0.5708, 0.9175, 0.5303, 0.951, 0.5613, 0.938, 0.5988, 0.2206, 0.1, 0.2133, 0.04704, 0.2358, 0.04512, 0.2493, 0.09757, 0.8948, 0.6182, 0.9079, 0.5708, 0.938, 0.5988, 0.9204, 0.6419, 0.2643, 0.3993, 0.2689, 0.3415, 0.3056, 0.3344, 0.3002, 0.3923, 0.783, 0.07106, 0.8094, 0.1107, 0.8034, 0.1191, 0.7712, 0.08742, 0.2559, 0.4511, 0.2643, 0.3993, 0.3002, 0.3923, 0.2898, 0.4445, 0.7586, 0.03808, 0.783, 0.07106, 0.7712, 0.08742, 0.7415, 0.06183, 0.938, 0.5988, 0.951, 0.5613, 0.9795, 0.6008, 0.9636, 0.6343, 0.2493, 0.09757, 0.2358, 0.04512, 0.2561, 0.04117, 0.2752, 0.09254, 0.9204, 0.6419, 0.938, 0.5988, 0.9636, 0.6343, 0.9422, 0.6722, 0.2597, 0.1557, 0.2493, 0.09757, 0.2752, 0.09254, 0.2902, 0.1498, 0.8991, 0.6892, 0.9204, 0.6419, 0.9422, 0.6722, 0.9162, 0.7129, 0.2666, 0.2174, 0.2597, 0.1557, 0.2902, 0.1498, 0.3005, 0.2108, 0.8747, 0.7387, 0.8991, 0.6892, 0.9162, 0.7129, 0.8865, 0.755, 0.2697, 0.2801, 0.2666, 0.2174, 0.3005, 0.2108, 0.3057, 0.2731, 0.8482, 0.7885, 0.8747, 0.7387, 0.8865, 0.755, 0.8542, 0.7968, 0.2689, 0.3415, 0.2697, 0.2801, 0.3057, 0.2731, 0.3056, 0.3344, 0.9162, 0.7129, 0.9422, 0.6722, 0.9594, 0.7077, 0.9296, 0.7409, 0.3005, 0.2108, 0.2902, 0.1498, 0.3163, 0.1411, 0.3294, 0.2011, 0.8865, 0.755, 0.9162, 0.7129, 0.9296, 0.7409, 0.8957, 0.7743, 0.3057, 0.2731, 0.3005, 0.2108, 0.3294, 0.2011, 0.3364, 0.2628, 0.8542, 0.7968, 0.8865, 0.755, 0.8957, 0.7743, 0.859, 0.8066, 0.3056, 0.3344, 0.3057, 0.2731, 0.3364, 0.2628, 0.337, 0.3239, 0.3082, 0.6094, 0.3288, 0.6649, 0.3019, 0.687, 0.2818, 0.6312, 0.7712, 0.08742, 0.8034, 0.1191, 0.7987, 0.1289, 0.7619, 0.1067, 0.2821, 0.5593, 0.3082, 0.6094, 0.2818, 0.6312, 0.2572, 0.5798, 0.7415, 0.06183, 0.7712, 0.08742, 0.7619, 0.1067, 0.728, 0.08977, 0.2515, 0.5164, 0.2821, 0.5593, 0.2572, 0.5798, 0.2292, 0.5348, 0.2752, 0.09254, 0.2561, 0.04117, 0.2736, 0.03533, 0.2974, 0.08511, 0.9422, 0.6722, 0.9636, 0.6343, 0.9838, 0.6761, 0.9594, 0.7077, 0.2902, 0.1498, 0.2752, 0.09254, 0.2974, 0.08511, 0.3163, 0.1411, 0.2572, 0.5798, 0.2818, 0.6312, 0.2503, 0.6552, 0.2276, 0.6024, 0.728, 0.08977, 0.7619, 0.1067, 0.7555, 0.128, 0.7187, 0.1208, 0.2292, 0.5348, 0.2572, 0.5798, 0.2276, 0.6024, 0.2025, 0.5552, 0.6983, 0.07883, 0.728, 0.08977, 0.7187, 0.1208, 0.6865, 0.1183, 0.1987, 0.498, 0.2292, 0.5348, 0.2025, 0.5552, 0.1759, 0.5153, 0.3163, 0.1411, 0.2974, 0.08511, 0.315, 0.07556, 0.337, 0.1298, 0.9296, 0.7409, 0.9594, 0.7077, 0.9712, 0.7472, 0.9389, 0.7719, 0.3259, 0.8033, 0.3288, 0.8593, 0.3021, 0.8797, 0.2962, 0.8259, 0.8957, 0.7743, 0.9296, 0.7409, 0.9389, 0.7719, 0.9021, 0.7956, 0.3168, 0.7451, 0.3259, 0.8033, 0.2962, 0.8259, 0.2853, 0.7691, 0.859, 0.8066, 0.8957, 0.7743, 0.9021, 0.7956, 0.8622, 0.8175, 0.3019, 0.687, 0.3168, 0.7451, 0.2853, 0.7691, 0.2698, 0.7115, 0.2818, 0.6312, 0.3019, 0.687, 0.2698, 0.7115, 0.2503, 0.6552, 0.7619, 0.1067, 0.7987, 0.1289, 0.7954, 0.1398, 0.7555, 0.128, 0.9021, 0.7956, 0.9389, 0.7719, 0.9436, 0.8049, 0.9054, 0.8183, 0.2853, 0.7691, 0.2962, 0.8259, 0.2628, 0.8498, 0.2499, 0.7945, 0.8622, 0.8175, 0.9021, 0.7956, 0.9054, 0.8183, 0.8639, 0.8291, 0.2698, 0.7115, 0.2853, 0.7691, 0.2499, 0.7945, 0.2337, 0.7373, 0.2503, 0.6552, 0.2698, 0.7115, 0.2337, 0.7373, 0.2149, 0.6805, 0.7555, 0.128, 0.7954, 0.1398, 0.7938, 0.1513, 0.7523, 0.1507, 0.2276, 0.6024, 0.2503, 0.6552, 0.2149, 0.6805, 0.1942, 0.6263, 0.7187, 0.1208, 0.7555, 0.128, 0.7523, 0.1507, 0.714, 0.1538, 0.2025, 0.5552, 0.2276, 0.6024, 0.1942, 0.6263, 0.1724, 0.5766, 0.6865, 0.1183, 0.7187, 0.1208, 0.714, 0.1538, 0.6805, 0.1603, 0.1759, 0.5153, 0.2025, 0.5552, 0.1724, 0.5766, 0.1504, 0.5335, 0.3021, 0.8797, 0.3028, 0.9283, 0.2772, 0.9465, 0.2721, 0.9011, 0.9389, 0.7719, 0.9712, 0.7472, 0.9772, 0.7892, 0.9436, 0.8049, 0.2962, 0.8259, 0.3021, 0.8797, 0.2721, 0.9011, 0.2628, 0.8498, 0.714, 0.1538, 0.7523, 0.1507, 0.7523, 0.1739, 0.714, 0.1874, 0.1724, 0.5766, 0.1942, 0.6263, 0.1584, 0.6504, 0.1402, 0.5984, 0.6805, 0.1603, 0.714, 0.1538, 0.714, 0.1874, 0.6805, 0.203, 0.1504, 0.5335, 0.1724, 0.5766, 0.1402, 0.5984, 0.123, 0.552, 0.2721, 0.9011, 0.2772, 0.9465, 0.2499, 0.9651, 0.2399, 0.9229, 0.9436, 0.8049, 0.9772, 0.7892, 0.9772, 0.8319, 0.9436, 0.8385, 0.2628, 0.8498, 0.2721, 0.9011, 0.2399, 0.9229, 0.227, 0.874, 0.9054, 0.8183, 0.9436, 0.8049, 0.9436, 0.8385, 0.9054, 0.8415, 0.2499, 0.7945, 0.2628, 0.8498, 0.227, 0.874, 0.2119, 0.8201, 0.8639, 0.8291, 0.9054, 0.8183, 0.9054, 0.8415, 0.8639, 0.8409, 0.2337, 0.7373, 0.2499, 0.7945, 0.2119, 0.8201, 0.1949, 0.7635, 0.2149, 0.6805, 0.2337, 0.7373, 0.1949, 0.7635, 0.1769, 0.7062, 0.7523, 0.1507, 0.7938, 0.1513, 0.7938, 0.1631, 0.7523, 0.1739, 0.1942, 0.6263, 0.2149, 0.6805, 0.1769, 0.7062, 0.1584, 0.6504, 0.2119, 0.8201, 0.227, 0.874, 0.1902, 0.8975, 0.1728, 0.8452, 0.8639, 0.8409, 0.9054, 0.8415, 0.9021, 0.8642, 0.8622, 0.8525, 0.1949, 0.7635, 0.2119, 0.8201, 0.1728, 0.8452, 0.1551, 0.789, 0.1769, 0.7062, 0.1949, 0.7635, 0.1551, 0.789, 0.1378, 0.7312, 0.7523, 0.1739, 0.7938, 0.1631, 0.7954, 0.1747, 0.7555, 0.1966, 0.1584, 0.6504, 0.1769, 0.7062, 0.1378, 0.7312, 0.1216, 0.674, 0.714, 0.1874, 0.7523, 0.1739, 0.7555, 0.1966, 0.7187, 0.2203, 0.1402, 0.5984, 0.1584, 0.6504, 0.1216, 0.674, 0.1071, 0.6196, 0.6805, 0.203, 0.714, 0.1874, 0.7187, 0.2203, 0.6865, 0.245, 0.123, 0.552, 0.1402, 0.5984, 0.1071, 0.6196, 0.09483, 0.5701, 0.2399, 0.9229, 0.2499, 0.9651, 0.2217, 0.9831, 0.2067, 0.9441, 0.1075, 0.5132, 0.123, 0.552, 0.09483, 0.5701, 0.08532, 0.5273, 0.227, 0.874, 0.2399, 0.9229, 0.2067, 0.9441, 0.1902, 0.8975, 0.9054, 0.8415, 0.9436, 0.8385, 0.9389, 0.8714, 0.9021, 0.8642, 0.1071, 0.6196, 0.1216, 0.674, 0.08516, 0.6961, 0.0743, 0.6395, 0.6865, 0.245, 0.7187, 0.2203, 0.728, 0.2514, 0.6983, 0.2845, 0.09483, 0.5701, 0.1071, 0.6196, 0.0743, 0.6395, 0.06695, 0.587, 0.2067, 0.9441, 0.2217, 0.9831, 0.1938, 1.0, 0.174, 0.964, 0.08532, 0.5273, 0.09483, 0.5701, 0.06695, 0.587, 0.06341, 0.5406, 0.1902, 0.8975, 0.2067, 0.9441, 0.174, 0.964, 0.1538, 0.9196, 0.9021, 0.8642, 0.9389, 0.8714, 0.9296, 0.9025, 0.8957, 0.8856, 0.1728, 0.8452, 0.1902, 0.8975, 0.1538, 0.9196, 0.1341, 0.8686, 0.8622, 0.8525, 0.9021, 0.8642, 0.8957, 0.8856, 0.859, 0.8634, 0.1551, 0.789, 0.1728, 0.8452, 0.1341, 0.8686, 0.1157, 0.8129, 0.1378, 0.7312, 0.1551, 0.789, 0.1157, 0.8129, 0.09912, 0.7547, 0.7555, 0.1966, 0.7954, 0.1747, 0.7987, 0.1856, 0.7619, 0.218, 0.1216, 0.674, 0.1378, 0.7312, 0.09912, 0.7547, 0.08516, 0.6961, 0.7187, 0.2203, 0.7555, 0.1966, 0.7619, 0.218, 0.728, 0.2514, 0.859, 0.8634, 0.8957, 0.8856, 0.8865, 0.9048, 0.8542, 0.8732, 0.1157, 0.8129, 0.1341, 0.8686, 0.09734, 0.8896, 0.07816, 0.8343, 0.09912, 0.7547, 0.1157, 0.8129, 0.07816, 0.8343, 0.06235, 0.7756, 0.7619, 0.218, 0.7987, 0.1856, 0.8034, 0.1954, 0.7712, 0.2372, 0.08516, 0.6961, 0.09912, 0.7547, 0.06235, 0.7756, 0.05052, 0.7158, 0.728, 0.2514, 0.7619, 0.218, 0.7712, 0.2372, 0.7415, 0.2793, 0.0743, 0.6395, 0.08516, 0.6961, 0.05052, 0.7158, 0.04312, 0.6572, 0.6983, 0.2845, 0.728, 0.2514, 0.7415, 0.2793, 0.7154, 0.32, 0.06695, 0.587, 0.0743, 0.6395, 0.04312, 0.6572, 0.04044, 0.6021, 0.6739, 0.3161, 0.6983, 0.2845, 0.7154, 0.32, 0.694, 0.3579, 0.06341, 0.5406, 0.06695, 0.587, 0.04044, 0.6021, 0.04258, 0.5525, 0.1538, 0.9196, 0.174, 0.964, 0.1428, 0.9817, 0.1192, 0.9393, 0.8957, 0.8856, 0.9296, 0.9025, 0.9162, 0.9304, 0.8865, 0.9048, 0.1341, 0.8686, 0.1538, 0.9196, 0.1192, 0.9393, 0.09734, 0.8896, 0.7154, 0.32, 0.7415, 0.2793, 0.7586, 0.303, 0.7372, 0.3503, 0.04044, 0.6021, 0.04312, 0.6572, 0.01474, 0.6722, 0.01631, 0.6148, 0.694, 0.3579, 0.7154, 0.32, 0.7372, 0.3503, 0.7197, 0.3935, 0.9162, 0.9304, 0.9422, 0.9489, 0.9204, 0.9792, 0.8991, 0.9542, 0.1192, 0.9393, 0.1428, 0.9817, 0.1144, 0.9967, 0.08763, 0.956, 0.8865, 0.9048, 0.9162, 0.9304, 0.8991, 0.9542, 0.8747, 0.9212, 0.09734, 0.8896, 0.1192, 0.9393, 0.08763, 0.956, 0.06387, 0.9072, 0.8542, 0.8732, 0.8865, 0.9048, 0.8747, 0.9212, 0.8482, 0.8815, 0.07816, 0.8343, 0.09734, 0.8896, 0.06387, 0.9072, 0.04403, 0.8522, 0.06235, 0.7756, 0.07816, 0.8343, 0.04403, 0.8522, 0.02888, 0.7932, 0.7712, 0.2372, 0.8034, 0.1954, 0.8094, 0.2038, 0.783, 0.2536, 0.05052, 0.7158, 0.06235, 0.7756, 0.02888, 0.7932, 0.01899, 0.7324, 0.7415, 0.2793, 0.7712, 0.2372, 0.783, 0.2536, 0.7586, 0.303, 0.04312, 0.6572, 0.05052, 0.7158, 0.01899, 0.7324, 0.01474, 0.6722, 0.04403, 0.8522, 0.06387, 0.9072, 0.035, 0.9208, 0.01459, 0.8662, 0.02888, 0.7932, 0.04403, 0.8522, 0.01459, 0.8662, 0.0, 0.8069, 0.783, 0.2536, 0.8094, 0.2038, 0.8165, 0.2103, 0.7968, 0.2664, 0.3495, 0.3271, 0.337, 0.2672, 0.3665, 0.2511, 0.3773, 0.3119, 0.7586, 0.303, 0.783, 0.2536, 0.7968, 0.2664, 0.7787, 0.3217, 0.368, 0.384, 0.3495, 0.3271, 0.3773, 0.3119, 0.3931, 0.3704, 0.7372, 0.3503, 0.7586, 0.303, 0.7787, 0.3217, 0.7628, 0.374, 0.3918, 0.4359, 0.368, 0.384, 0.3931, 0.3704, 0.4131, 0.4244, 0.7197, 0.3935, 0.7372, 0.3503, 0.7628, 0.374, 0.7498, 0.4214, 0.4199, 0.4808, 0.3918, 0.4359, 0.4131, 0.4244, 0.4367, 0.4717, 0.7066, 0.4309, 0.7197, 0.3935, 0.7498, 0.4214, 0.7401, 0.462, 0.8747, 0.9212, 0.8991, 0.9542, 0.8789, 0.9728, 0.8608, 0.934, 0.06387, 0.9072, 0.08763, 0.956, 0.06043, 0.9688, 0.035, 0.9208, 0.8482, 0.8815, 0.8747, 0.9212, 0.8608, 0.934, 0.8412, 0.8881, 0.4131, 0.4244, 0.3931, 0.3704, 0.4227, 0.3588, 0.4383, 0.4145, 0.7498, 0.4214, 0.7628, 0.374, 0.7913, 0.3904, 0.7833, 0.4406, 0.4367, 0.4717, 0.4131, 0.4244, 0.4383, 0.4145, 0.4565, 0.4639, 0.7401, 0.462, 0.7498, 0.4214, 0.7833, 0.4406, 0.7773, 0.4834, 0.8608, 0.934, 0.8789, 0.9728, 0.8566, 0.9857, 0.8454, 0.9429, 0.3611, 0.132, 0.3667, 0.07817, 0.3996, 0.06524, 0.3961, 0.1182, 0.8412, 0.8881, 0.8608, 0.934, 0.8454, 0.9429, 0.8333, 0.8926, 0.361, 0.1904, 0.3611, 0.132, 0.3961, 0.1182, 0.3967, 0.1764, 0.3665, 0.2511, 0.361, 0.1904, 0.3967, 0.1764, 0.4015, 0.2374, 0.7968, 0.2664, 0.8165, 0.2103, 0.8244, 0.2148, 0.8123, 0.2753, 0.3773, 0.3119, 0.3665, 0.2511, 0.4015, 0.2374, 0.4103, 0.299, 0.7787, 0.3217, 0.7968, 0.2664, 0.8123, 0.2753, 0.8011, 0.3346, 0.3931, 0.3704, 0.3773, 0.3119, 0.4103, 0.299, 0.4227, 0.3588, 0.7628, 0.374, 0.7787, 0.3217, 0.8011, 0.3346, 0.7913, 0.3904, 0.4015, 0.2374, 0.3967, 0.1764, 0.4366, 0.1653, 0.4406, 0.2265, 0.8123, 0.2753, 0.8244, 0.2148, 0.8327, 0.2171, 0.8286, 0.2798, 0.4103, 0.299, 0.4015, 0.2374, 0.4406, 0.2265, 0.4471, 0.2888, 0.8011, 0.3346, 0.8123, 0.2753, 0.8286, 0.2798, 0.8248, 0.3411, 0.4227, 0.3588, 0.4103, 0.299, 0.4471, 0.2888, 0.4559, 0.3496, 0.7913, 0.3904, 0.8011, 0.3346, 0.8248, 0.3411, 0.8215, 0.3987, 0.4383, 0.4145, 0.4227, 0.3588, 0.4559, 0.3496, 0.4665, 0.4066, 0.7833, 0.4406, 0.7913, 0.3904, 0.8215, 0.3987, 0.8188, 0.4505, 0.4565, 0.4639, 0.4383, 0.4145, 0.4665, 0.4066, 0.4786, 0.4577, 0.7773, 0.4834, 0.7833, 0.4406, 0.8188, 0.4505, 0.8168, 0.4943, 0.8454, 0.9429, 0.8566, 0.9857, 0.8328, 0.9922, 0.829, 0.9474, 0.3961, 0.1182, 0.3996, 0.06524, 0.4365, 0.05499, 0.4352, 0.1074, 0.8333, 0.8926, 0.8454, 0.9429, 0.829, 0.9474, 0.825, 0.8949, 0.3967, 0.1764, 0.3961, 0.1182, 0.4352, 0.1074, 0.4366, 0.1653, 0.4786, 0.4577, 0.4665, 0.4066, 0.4966, 0.4011, 0.5023, 0.4534, 0.8168, 0.4943, 0.8188, 0.4505, 0.8551, 0.4505, 0.8571, 0.4943, 0.829, 0.9474, 0.8328, 0.9922, 0.8086, 0.9922, 0.8124, 0.9474, 0.4352, 0.1074, 0.4365, 0.05499, 0.4757, 0.04782, 0.4768, 0.09974, 0.825, 0.8949, 0.829, 0.9474, 0.8124, 0.9474, 0.8165, 0.8949, 0.4366, 0.1653, 0.4352, 0.1074, 0.4768, 0.09974, 0.4791, 0.1575, 0.4406, 0.2265, 0.4366, 0.1653, 0.4791, 0.1575, 0.4823, 0.2189, 0.8286, 0.2798, 0.8327, 0.2171, 0.8412, 0.2171, 0.8453, 0.2798, 0.4471, 0.2888, 0.4406, 0.2265, 0.4823, 0.2189, 0.4864, 0.2816, 0.8248, 0.3411, 0.8286, 0.2798, 0.8453, 0.2798, 0.8491, 0.3411, 0.4559, 0.3496, 0.4471, 0.2888, 0.4864, 0.2816, 0.4912, 0.3431, 0.8215, 0.3987, 0.8248, 0.3411, 0.8491, 0.3411, 0.8524, 0.3987, 0.4665, 0.4066, 0.4559, 0.3496, 0.4912, 0.3431, 0.4966, 0.4011, 0.8188, 0.4505, 0.8215, 0.3987, 0.8524, 0.3987, 0.8551, 0.4505, 0.8453, 0.2798, 0.8412, 0.2171, 0.8495, 0.2148, 0.8617, 0.2753, 0.4864, 0.2816, 0.4823, 0.2189, 0.5249, 0.2149, 0.5266, 0.2778, 0.8491, 0.3411, 0.8453, 0.2798, 0.8617, 0.2753, 0.8728, 0.3346, 0.4912, 0.3431, 0.4864, 0.2816, 0.5266, 0.2778, 0.5274, 0.3397, 0.8524, 0.3987, 0.8491, 0.3411, 0.8728, 0.3346, 0.8826, 0.3904, 0.4966, 0.4011, 0.4912, 0.3431, 0.5274, 0.3397, 0.5273, 0.3982, 0.8551, 0.4505, 0.8524, 0.3987, 0.8826, 0.3904, 0.8906, 0.4406, 0.5023, 0.4534, 0.4966, 0.4011, 0.5273, 0.3982, 0.5264, 0.4511, 0.4757, 0.04782, 0.4757, 0.003734, 0.5119, 0.0002927, 0.5159, 0.04399, 0.5081, 0.498, 0.5023, 0.4534, 0.5264, 0.4511, 0.5247, 0.4964, 0.4768, 0.09974, 0.4757, 0.04782, 0.5159, 0.04399, 0.5195, 0.09568, 0.8165, 0.8949, 0.8124, 0.9474, 0.796, 0.9429, 0.8081, 0.8926, 0.4791, 0.1575, 0.4768, 0.09974, 0.5195, 0.09568, 0.5225, 0.1534, 0.4823, 0.2189, 0.4791, 0.1575, 0.5225, 0.1534, 0.5249, 0.2149, 0.5159, 0.04399, 0.5119, 0.0002927, 0.5475, 0.0, 0.5555, 0.04367, 0.796, 0.9429, 0.7848, 0.9857, 0.7625, 0.9728, 0.7806, 0.934, 0.5195, 0.09568, 0.5159, 0.04399, 0.5555, 0.04367, 0.5615, 0.09534, 0.8081, 0.8926, 0.796, 0.9429, 0.7806, 0.934, 0.8003, 0.8881, 0.5225, 0.1534, 0.5195, 0.09568, 0.5615, 0.09534, 0.5654, 0.153, 0.5249, 0.2149, 0.5225, 0.1534, 0.5654, 0.153, 0.5669, 0.2145, 0.8617, 0.2753, 0.8495, 0.2148, 0.8574, 0.2103, 0.8771, 0.2664, 0.5266, 0.2778, 0.5249, 0.2149, 0.5669, 0.2145, 0.5661, 0.2774, 0.8728, 0.3346, 0.8617, 0.2753, 0.8771, 0.2664, 0.8952, 0.3217, 0.5274, 0.3397, 0.5266, 0.2778, 0.5661, 0.2774, 0.563, 0.3394, 0.8826, 0.3904, 0.8728, 0.3346, 0.8952, 0.3217, 0.9111, 0.374, 0.5273, 0.3982, 0.5274, 0.3397, 0.563, 0.3394, 0.5576, 0.398, 0.8906, 0.4406, 0.8826, 0.3904, 0.9111, 0.374, 0.9241, 0.4214, 0.5264, 0.4511, 0.5273, 0.3982, 0.5576, 0.398, 0.5502, 0.4509, 0.5661, 0.2774, 0.5669, 0.2145, 0.6067, 0.2179, 0.6036, 0.2806, 0.8952, 0.3217, 0.8771, 0.2664, 0.8909, 0.2536, 0.9153, 0.303, 0.563, 0.3394, 0.5661, 0.2774, 0.6036, 0.2806, 0.5967, 0.3422, 0.9111, 0.374, 0.8952, 0.3217, 0.9153, 0.303, 0.9367, 0.3503, 0.5576, 0.398, 0.563, 0.3394, 0.5967, 0.3422, 0.5862, 0.4004, 0.9241, 0.4214, 0.9111, 0.374, 0.9367, 0.3503, 0.9542, 0.3935, 0.5502, 0.4509, 0.5576, 0.398, 0.5862, 0.4004, 0.5727, 0.4528, 0.9338, 0.462, 0.9241, 0.4214, 0.9542, 0.3935, 0.9673, 0.4309, 0.7806, 0.934, 0.7625, 0.9728, 0.7423, 0.9542, 0.7667, 0.9212, 0.5615, 0.09534, 0.5555, 0.04367, 0.5929, 0.04685, 0.6012, 0.09872, 0.8003, 0.8881, 0.7806, 0.934, 0.7667, 0.9212, 0.7932, 0.8815, 0.5654, 0.153, 0.5615, 0.09534, 0.6012, 0.09872, 0.6059, 0.1565, 0.5669, 0.2145, 0.5654, 0.153, 0.6059, 0.1565, 0.6067, 0.2179, 0.8771, 0.2664, 0.8574, 0.2103, 0.8645, 0.2038, 0.8909, 0.2536, 0.7667, 0.9212, 0.7423, 0.9542, 0.7252, 0.9304, 0.7549, 0.9048, 0.6012, 0.09872, 0.5929, 0.04685, 0.6267, 0.05343, 0.6372, 0.1057, 0.7932, 0.8815, 0.7667, 0.9212, 0.7549, 0.9048, 0.7872, 0.8732, 0.6059, 0.1565, 0.6012, 0.09872, 0.6372, 0.1057, 0.6425, 0.1636, 0.6067, 0.2179, 0.6059, 0.1565, 0.6425, 0.1636, 0.6426, 0.2249, 0.8909, 0.2536, 0.8645, 0.2038, 0.8705, 0.1954, 0.9027, 0.2372, 0.6036, 0.2806, 0.6067, 0.2179, 0.6426, 0.2249, 0.6374, 0.2872, 0.9153, 0.303, 0.8909, 0.2536, 0.9027, 0.2372, 0.9324, 0.2793, 0.5967, 0.3422, 0.6036, 0.2806, 0.6374, 0.2872, 0.6271, 0.3482, 0.9367, 0.3503, 0.9153, 0.303, 0.9324, 0.2793, 0.9585, 0.32, 0.5862, 0.4004, 0.5967, 0.3422, 0.6271, 0.3482, 0.6122, 0.4054, 0.9542, 0.3935, 0.9367, 0.3503, 0.9585, 0.32, 0.9799, 0.3579, 0.5727, 0.4528, 0.5862, 0.4004, 0.6122, 0.4054, 0.5931, 0.4568, 0.9673, 0.4309, 0.9542, 0.3935, 0.9799, 0.3579, 0.9957, 0.3914, 0.9324, 0.2793, 0.9027, 0.2372, 0.912, 0.218, 0.9459, 0.2514, 0.6271, 0.3482, 0.6374, 0.2872, 0.6664, 0.2969, 0.6532, 0.3569, 0.9585, 0.32, 0.9324, 0.2793, 0.9459, 0.2514, 0.9756, 0.2845, 0.6122, 0.4054, 0.6271, 0.3482, 0.6532, 0.3569, 0.6343, 0.4129, 0.9799, 0.3579, 0.9585, 0.32, 0.9756, 0.2845, 1.0, 0.3161, 0.5931, 0.4568, 0.6122, 0.4054, 0.6343, 0.4129, 0.6105, 0.4626, 0.6109, 0.9387, 0.5804, 0.9816, 0.558, 0.9632, 0.5861, 0.9182, 0.7549, 0.9048, 0.7252, 0.9304, 0.7118, 0.9025, 0.7457, 0.8856, 0.637, 0.8885, 0.6109, 0.9387, 0.5861, 0.9182, 0.6106, 0.8668, 0.7872, 0.8732, 0.7549, 0.9048, 0.7457, 0.8856, 0.7824, 0.8634, 0.6577, 0.8331, 0.637, 0.8885, 0.6106, 0.8668, 0.6307, 0.8109, 0.6426, 0.2249, 0.6425, 0.1636, 0.6739, 0.1741, 0.6734, 0.2352, 0.9027, 0.2372, 0.8705, 0.1954, 0.8752, 0.1856, 0.912, 0.218, 0.6374, 0.2872, 0.6426, 0.2249, 0.6734, 0.2352, 0.6664, 0.2969, 0.8785, 0.1747, 0.837, 0.1555, 0.8801, 0.1631, 0.8207, 0.8367, 0.7792, 0.8525, 0.7775, 0.8409, 0.8801, 0.1631, 0.837, 0.1555, 0.8801, 0.1513, 0.8207, 0.8367, 0.7775, 0.8409, 0.7775, 0.8291, 0.8801, 0.1513, 0.837, 0.1555, 0.8785, 0.1398, 0.8207, 0.8367, 0.7775, 0.8291, 0.7792, 0.8175, 0.8785, 0.1398, 0.837, 0.1555, 0.8752, 0.1289, 0.8207, 0.8367, 0.7792, 0.8175, 0.7824, 0.8066, 0.8752, 0.1289, 0.837, 0.1555, 0.8705, 0.1191, 0.8207, 0.8367, 0.7824, 0.8066, 0.7872, 0.7968, 0.8705, 0.1191, 0.837, 0.1555, 0.8645, 0.1107, 0.8207, 0.8367, 0.7872, 0.7968, 0.7932, 0.7885, 0.8645, 0.1107, 0.837, 0.1555, 0.8574, 0.1042, 0.8207, 0.8367, 0.7932, 0.7885, 0.8003, 0.7819, 0.8574, 0.1042, 0.837, 0.1555, 0.8495, 0.09964, 0.8207, 0.8367, 0.8003, 0.7819, 0.8081, 0.7774, 0.8495, 0.09964, 0.837, 0.1555, 0.8412, 0.09734, 0.8207, 0.8367, 0.8081, 0.7774, 0.8165, 0.7751, 0.8412, 0.09734, 0.837, 0.1555, 0.8327, 0.09734, 0.8207, 0.8367, 0.8165, 0.7751, 0.825, 0.7751, 0.8327, 0.09734, 0.837, 0.1555, 0.8244, 0.09964, 0.8207, 0.8367, 0.825, 0.7751, 0.8333, 0.7774, 0.8244, 0.09964, 0.837, 0.1555, 0.8165, 0.1042, 0.8207, 0.8367, 0.8333, 0.7774, 0.8412, 0.7819, 0.8165, 0.1042, 0.837, 0.1555, 0.8094, 0.1107, 0.8207, 0.8367, 0.8412, 0.7819, 0.8482, 0.7885, 0.8094, 0.1107, 0.837, 0.1555, 0.8034, 0.1191, 0.8207, 0.8367, 0.8482, 0.7885, 0.8542, 0.7968, 0.8034, 0.1191, 0.837, 0.1555, 0.7987, 0.1289, 0.8207, 0.8367, 0.8542, 0.7968, 0.859, 0.8066, 0.7987, 0.1289, 0.837, 0.1555, 0.7954, 0.1398, 0.8207, 0.8367, 0.859, 0.8066, 0.8622, 0.8175, 0.7954, 0.1398, 0.837, 0.1555, 0.7938, 0.1513, 0.8207, 0.8367, 0.8622, 0.8175, 0.8639, 0.8291, 0.7938, 0.1513, 0.837, 0.1555, 0.7938, 0.1631, 0.8207, 0.8367, 0.8639, 0.8291, 0.8639, 0.8409, 0.7938, 0.1631, 0.837, 0.1555, 0.7954, 0.1747, 0.8207, 0.8367, 0.8639, 0.8409, 0.8622, 0.8525, 0.7954, 0.1747, 0.837, 0.1555, 0.7987, 0.1856, 0.8207, 0.8367, 0.8622, 0.8525, 0.859, 0.8634, 0.7987, 0.1856, 0.837, 0.1555, 0.8034, 0.1954, 0.8207, 0.8367, 0.859, 0.8634, 0.8542, 0.8732, 0.8034, 0.1954, 0.837, 0.1555, 0.8094, 0.2038, 0.8207, 0.8367, 0.8542, 0.8732, 0.8482, 0.8815, 0.8094, 0.2038, 0.837, 0.1555, 0.8165, 0.2103, 0.8207, 0.8367, 0.8482, 0.8815, 0.8412, 0.8881, 0.8165, 0.2103, 0.837, 0.1555, 0.8244, 0.2148, 0.8207, 0.8367, 0.8412, 0.8881, 0.8333, 0.8926, 0.8207, 0.8367, 0.8333, 0.8926, 0.825, 0.8949, 0.8244, 0.2148, 0.837, 0.1555, 0.8327, 0.2171, 0.8327, 0.2171, 0.837, 0.1555, 0.8412, 0.2171, 0.8207, 0.8367, 0.825, 0.8949, 0.8165, 0.8949, 0.8412, 0.2171, 0.837, 0.1555, 0.8495, 0.2148, 0.8207, 0.8367, 0.8165, 0.8949, 0.8081, 0.8926, 0.8495, 0.2148, 0.837, 0.1555, 0.8574, 0.2103, 0.8207, 0.8367, 0.8081, 0.8926, 0.8003, 0.8881, 0.8574, 0.2103, 0.837, 0.1555, 0.8645, 0.2038, 0.8207, 0.8367, 0.8003, 0.8881, 0.7932, 0.8815, 0.8645, 0.2038, 0.837, 0.1555, 0.8705, 0.1954, 0.8207, 0.8367, 0.7932, 0.8815, 0.7872, 0.8732, 0.8705, 0.1954, 0.837, 0.1555, 0.8752, 0.1856, 0.8207, 0.8367, 0.7872, 0.8732, 0.7824, 0.8634, 0.6106, 0.8668, 0.5861, 0.9182, 0.5564, 0.8956, 0.5791, 0.8428, 0.7824, 0.8634, 0.7457, 0.8856, 0.7393, 0.8642, 0.7792, 0.8525, 0.6307, 0.8109, 0.6106, 0.8668, 0.5791, 0.8428, 0.5986, 0.7865, 0.8752, 0.1856, 0.837, 0.1555, 0.8785, 0.1747, 0.8207, 0.8367, 0.7824, 0.8634, 0.7792, 0.8525, 0.6456, 0.7528, 0.6307, 0.8109, 0.5986, 0.7865, 0.6141, 0.7288, 0.912, 0.218, 0.8752, 0.1856, 0.8785, 0.1747, 0.9184, 0.1966, 0.6547, 0.6946, 0.6456, 0.7528, 0.6141, 0.7288, 0.625, 0.672, 0.9459, 0.2514, 0.912, 0.218, 0.9184, 0.1966, 0.9552, 0.2203, 0.6577, 0.6387, 0.6547, 0.6946, 0.625, 0.672, 0.6309, 0.6183, 0.9756, 0.2845, 0.9459, 0.2514, 0.9552, 0.2203, 0.9874, 0.245, 0.6343, 0.4129, 0.6532, 0.3569, 0.6739, 0.3681, 0.6519, 0.4224, 0.558, 0.9632, 0.5275, 1.0, 0.5048, 0.9827, 0.5313, 0.9428, 0.7118, 0.9025, 0.682, 0.9134, 0.6702, 0.8739, 0.7025, 0.8714, 0.5861, 0.9182, 0.558, 0.9632, 0.5313, 0.9428, 0.5564, 0.8956, 0.7457, 0.8856, 0.7118, 0.9025, 0.7025, 0.8714, 0.7393, 0.8642])
me_sphere.materials.append(mat_pinkbluematerial1)
me_sphere.use_remesh_preserve_volume = False
me_sphere.use_remesh_preserve_attributes = False
me_sphere.use_mirror_vertex_groups = False
me_sphere.update()

# ---- objects
ob_sphere = bpy.data.objects.new('Sphere', me_sphere)
ob_lamp = bpy.data.objects.new('Lamp', light_lamp)
ob_camera = bpy.data.objects.new('Camera', cam_camera)

# ---- transforms, parenting, visibility, modifiers, constraints
ob_sphere.location = (0.0, 0.0, 0.0)
ob_sphere.lineart.crease_threshold = 0.0
ob_lamp.location = (4.076, 1.005, 5.904)
ob_lamp.rotation_euler = (0.6503, 0.05522, 1.866)
ob_lamp.lock_rotations_4d = False
ob_lamp.empty_display_type = 'ARROWS'
ob_lamp.color = (0.0, 0.0, 0.0, 0.0)
ob_lamp.lineart.crease_threshold = 0.0
ob_camera.location = (7.481, -6.508, 5.344)
ob_camera.rotation_euler = (1.109, 0.01082, 0.8149)
ob_camera.lock_rotations_4d = False
ob_camera.empty_display_type = 'ARROWS'
ob_camera.color = (0.0, 0.0, 0.0, 0.0)
ob_camera.display_type = 'WIRE'
ob_camera.lineart.crease_threshold = 0.0

# ---- collection membership
col_collection_1.objects.link(ob_sphere)
col_collection_1.objects.link(ob_lamp)
col_collection_1.objects.link(ob_camera)

# ---- scene / render settings (as saved in the file)
scene.camera = ob_camera
scene.frame_start = 1; scene.frame_end = 250; scene.frame_set(1)
scene.render.engine = 'BLENDER_EEVEE_NEXT'
scene.render.resolution_percentage = 50
scene.render.dither_intensity = 0.0
scene.cycles.use_denoising = False
scene.cycles.samples = 10
scene.cycles.sampling_pattern = 'TABULATED_SOBOL'
scene.cycles.light_sampling_threshold = 0.0
scene.cycles.use_adaptive_sampling = False
scene.cycles.use_light_tree = False
scene.cycles.blur_glossy = 0.0
scene.cycles.pixel_filter_type = 'GAUSSIAN'
scene.cycles.sample_clamp_indirect = 0.0
scene.view_settings.view_transform = 'Standard'
bpy.context.view_layer.update()
